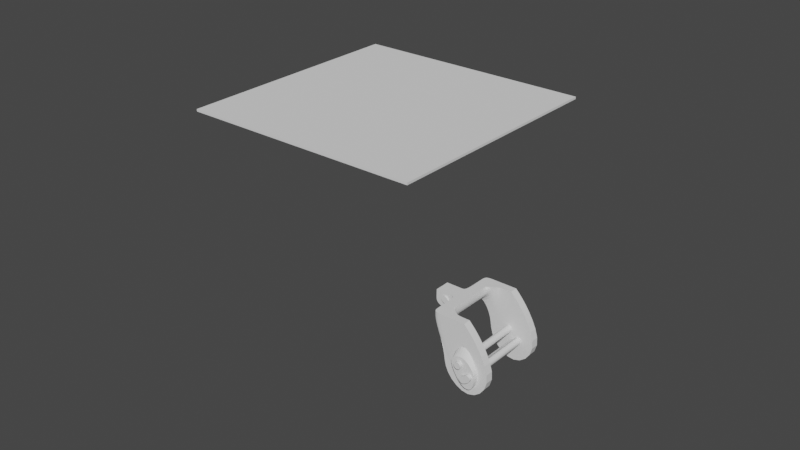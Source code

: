 # Source: betafpv_x95.blend  (saved by Blender 3.6.13; exported with 4.5.12 LTS)
import bpy
from mathutils import Matrix  # noqa: F401  (used for matrix-valued properties, if any)

bpy.ops.wm.read_factory_settings(use_empty=True)
scene = bpy.context.scene
scene.name = 'Scene'

# ---- collections
col_collection = bpy.data.collections.new('Collection'); scene.collection.children.link(col_collection)

# ---- world
world_world = bpy.data.worlds.new('World'); scene.world = world_world
world_world.use_nodes = True; world_world.node_tree.nodes.clear()
_N = world_world.node_tree.nodes; _L = world_world.node_tree.links
n0 = _N.new('ShaderNodeOutputWorld'); n0.name = 'World Output'; n0.location = (300, 300)
n1 = _N.new('ShaderNodeBackground'); n1.name = 'Background'; n1.location = (10, 300)
n1.inputs[0].default_value = (0.05088, 0.05088, 0.05088, 1.0)
_L.new(n1.outputs[0], n0.inputs[0])
n0.is_active_output = True
world_world.color = (0.05088, 0.05088, 0.05088)
world_world.use_sun_shadow = False
world_world.sun_shadow_jitter_overblur = 0.0

# ---- meshes
me_cylinder = bpy.data.meshes.new('Cylinder')
me_cylinder.from_pydata([(0.0, 0.0011, -0.001504), (0.0, 0.0011, 0.001504), (0.0002146, 0.001079, -0.001504), (0.0002146, 0.001079, 0.001504), (0.000421, 0.001016, -0.001504), (0.000421, 0.001016, 0.001504), (0.0006111, 0.0009146, -0.001504), (0.0006111, 0.0009146, 0.001504), (0.0007778, 0.0007778, -0.001504), (0.0007778, 0.0007778, 0.001504), (0.0009146, 0.0006111, -0.001504), (0.0009146, 0.0006111, 0.001504), (0.001016, 0.000421, -0.001504), (0.001016, 0.000421, 0.001504), (0.001079, 0.0002146, -0.001504), (0.001079, 0.0002146, 0.001504), (0.0011, 4.352e-11, -0.001504), (0.0011, -4.352e-11, 0.001504), (0.001079, -0.0002146, -0.001504), (0.001079, -0.0002146, 0.001504), (0.001016, -0.000421, -0.001504), (0.001016, -0.000421, 0.001504), (0.0009146, -0.0006111, -0.001504), (0.0009146, -0.0006111, 0.001504), (0.0007778, -0.0007778, -0.001504), (0.0007778, -0.0007778, 0.001504), (0.0006111, -0.0009146, -0.001504), (0.0006111, -0.0009146, 0.001504), (0.000421, -0.001016, -0.001504), (0.000421, -0.001016, 0.001504), (0.0002146, -0.001079, -0.001504), (0.0002146, -0.001079, 0.001504), (0.0, -0.0011, -0.001504), (0.0, -0.0011, 0.001504), (-0.0002146, -0.001079, -0.001504), (-0.0002146, -0.001079, 0.001504), (-0.000421, -0.001016, -0.001504), (-0.000421, -0.001016, 0.001504), (-0.0006111, -0.0009146, -0.001504), (-0.0006111, -0.0009146, 0.001504), (-0.0007778, -0.0007778, -0.001504), (-0.0007778, -0.0007778, 0.001504), (-0.0009146, -0.0006111, -0.001504), (-0.0009146, -0.0006111, 0.001504), (-0.001016, -0.000421, -0.001504), (-0.001016, -0.000421, 0.001504), (-0.001079, -0.0002146, -0.001504), (-0.001079, -0.0002146, 0.001504), (-0.0011, 4.352e-11, -0.001504), (-0.0011, -4.352e-11, 0.001504), (-0.001079, 0.0002146, -0.001504), (-0.001079, 0.0002146, 0.001504), (-0.001016, 0.000421, -0.001504), (-0.001016, 0.000421, 0.001504), (-0.0009146, 0.0006111, -0.001504), (-0.0009146, 0.0006111, 0.001504), (-0.0007778, 0.0007778, -0.001504), (-0.0007778, 0.0007778, 0.001504), (-0.0006111, 0.0009146, -0.001504), (-0.0006111, 0.0009146, 0.001504), (-0.000421, 0.001016, -0.001504), (-0.000421, 0.001016, 0.001504), (-0.0002146, 0.001079, -0.001504), (-0.0002146, 0.001079, 0.001504)], [], [(0, 1, 3, 2), (2, 3, 5, 4), (4, 5, 7, 6), (6, 7, 9, 8), (8, 9, 11, 10), (10, 11, 13, 12), (12, 13, 15, 14), (14, 15, 17, 16), (16, 17, 19, 18), (18, 19, 21, 20), (20, 21, 23, 22), (22, 23, 25, 24), (24, 25, 27, 26), (26, 27, 29, 28), (28, 29, 31, 30), (30, 31, 33, 32), (32, 33, 35, 34), (34, 35, 37, 36), (36, 37, 39, 38), (38, 39, 41, 40), (40, 41, 43, 42), (42, 43, 45, 44), (44, 45, 47, 46), (46, 47, 49, 48), (48, 49, 51, 50), (50, 51, 53, 52), (52, 53, 55, 54), (54, 55, 57, 56), (56, 57, 59, 58), (58, 59, 61, 60), (3, 1, 63, 61, 59, 57, 55, 53, 51, 49, 47, 45, 43, 41, 39, 37, 35, 33, 31, 29, 27, 25, 23, 21, 19, 17, 15, 13, 11, 9, 7, 5), (60, 61, 63, 62), (62, 63, 1, 0), (0, 2, 4, 6, 8, 10, 12, 14, 16, 18, 20, 22, 24, 26, 28, 30, 32, 34, 36, 38, 40, 42, 44, 46, 48, 50, 52, 54, 56, 58, 60, 62)])
_uv = me_cylinder.uv_layers.new(name='UVMap')
_uv.uv.foreach_set('vector', [1.0, 0.5, 1.0, 1.0, 0.9688, 1.0, 0.9688, 0.5, 0.9688, 0.5, 0.9688, 1.0, 0.9375, 1.0, 0.9375, 0.5, 0.9375, 0.5, 0.9375, 1.0, 0.9062, 1.0, 0.9062, 0.5, 0.9062, 0.5, 0.9062, 1.0, 0.875, 1.0, 0.875, 0.5, 0.875, 0.5, 0.875, 1.0, 0.8438, 1.0, 0.8438, 0.5, 0.8438, 0.5, 0.8438, 1.0, 0.8125, 1.0, 0.8125, 0.5, 0.8125, 0.5, 0.8125, 1.0, 0.7812, 1.0, 0.7812, 0.5, 0.7812, 0.5, 0.7812, 1.0, 0.75, 1.0, 0.75, 0.5, 0.75, 0.5, 0.75, 1.0, 0.7188, 1.0, 0.7188, 0.5, 0.7188, 0.5, 0.7188, 1.0, 0.6875, 1.0, 0.6875, 0.5, 0.6875, 0.5, 0.6875, 1.0, 0.6562, 1.0, 0.6562, 0.5, 0.6562, 0.5, 0.6562, 1.0, 0.625, 1.0, 0.625, 0.5, 0.625, 0.5, 0.625, 1.0, 0.5938, 1.0, 0.5938, 0.5, 0.5938, 0.5, 0.5938, 1.0, 0.5625, 1.0, 0.5625, 0.5, 0.5625, 0.5, 0.5625, 1.0, 0.5312, 1.0, 0.5312, 0.5, 0.5312, 0.5, 0.5312, 1.0, 0.5, 1.0, 0.5, 0.5, 0.5, 0.5, 0.5, 1.0, 0.4688, 1.0, 0.4688, 0.5, 0.4688, 0.5, 0.4688, 1.0, 0.4375, 1.0, 0.4375, 0.5, 0.4375, 0.5, 0.4375, 1.0, 0.4062, 1.0, 0.4062, 0.5, 0.4062, 0.5, 0.4062, 1.0, 0.375, 1.0, 0.375, 0.5, 0.375, 0.5, 0.375, 1.0, 0.3438, 1.0, 0.3438, 0.5, 0.3438, 0.5, 0.3438, 1.0, 0.3125, 1.0, 0.3125, 0.5, 0.3125, 0.5, 0.3125, 1.0, 0.2812, 1.0, 0.2812, 0.5, 0.2812, 0.5, 0.2812, 1.0, 0.25, 1.0, 0.25, 0.5, 0.25, 0.5, 0.25, 1.0, 0.2188, 1.0, 0.2188, 0.5, 0.2188, 0.5, 0.2188, 1.0, 0.1875, 1.0, 0.1875, 0.5, 0.1875, 0.5, 0.1875, 1.0, 0.1562, 1.0, 0.1562, 0.5, 0.1562, 0.5, 0.1562, 1.0, 0.125, 1.0, 0.125, 0.5, 0.125, 0.5, 0.125, 1.0, 0.09375, 1.0, 0.09375, 0.5, 0.09375, 0.5, 0.09375, 1.0, 0.0625, 1.0, 0.0625, 0.5, 0.2968, 0.4854, 0.25, 0.49, 0.2032, 0.4854, 0.1582, 0.4717, 0.1167, 0.4496, 0.08029, 0.4197, 0.05045, 0.3833, 0.02827, 0.3418, 0.01461, 0.2968, 0.01, 0.25, 0.01461, 0.2032, 0.02827, 0.1582, 0.05045, 0.1167, 0.08029, 0.08029, 0.1167, 0.05045, 0.1582, 0.02827, 0.2032, 0.01461, 0.25, 0.01, 0.2968, 0.01461, 0.3418, 0.02827, 0.3833, 0.05045, 0.4197, 0.08029, 0.4496, 0.1167, 0.4717, 0.1582, 0.4854, 0.2032, 0.49, 0.25, 0.4854, 0.2968, 0.4717, 0.3418, 0.4496, 0.3833, 0.4197, 0.4197, 0.3833, 0.4496, 0.3418, 0.4717, 0.0625, 0.5, 0.0625, 1.0, 0.03125, 1.0, 0.03125, 0.5, 0.03125, 0.5, 0.03125, 1.0, 0.0, 1.0, 0.0, 0.5, 0.75, 0.49, 0.7968, 0.4854, 0.8418, 0.4717, 0.8833, 0.4496, 0.9197, 0.4197, 0.9496, 0.3833, 0.9717, 0.3418, 0.9854, 0.2968, 0.99, 0.25, 0.9854, 0.2032, 0.9717, 0.1582, 0.9496, 0.1167, 0.9197, 0.08029, 0.8833, 0.05045, 0.8418, 0.02827, 0.7968, 0.01461, 0.75, 0.01, 0.7032, 0.01461, 0.6582, 0.02827, 0.6167, 0.05045, 0.5803, 0.08029, 0.5504, 0.1167, 0.5283, 0.1582, 0.5146, 0.2032, 0.51, 0.25, 0.5146, 0.2968, 0.5283, 0.3418, 0.5504, 0.3833, 0.5803, 0.4197, 0.6167, 0.4496, 0.6582, 0.4717, 0.7032, 0.4854])
me_cylinder.update()
me_cube_001 = bpy.data.meshes.new('Cube.001')
me_cube_001.from_pydata([(-0.004597, 0.00125, -0.001962), (-0.004597, 0.00125, 0.002428), (0.005349, 0.00125, 0.002428), (0.00303, 0.00125, -0.002754), (0.00203, 0.00125, 0.002428), (0.00203, 0.005, 0.002428), (0.00823, 0.004852, 0.002428), (0.00303, 0.004852, -0.002754), (-0.004597, 0.0, -0.001962), (-0.004597, 0.0, 0.002428), (0.005945, 0.0, -0.0005215), (0.005349, 0.0, 0.002428), (0.00203, 0.0, 0.002428), (0.00303, 0.0, -0.002754), (0.00203, 0.00625, 0.002428), (0.003286, 0.00625, -0.002754), (0.005945, 0.004852, -0.0005215), (0.01487, 0.005, -0.02247), (0.006164, 0.005, -0.01569), (0.01487, 0.00625, -0.02247), (0.006164, 0.00625, -0.01569), (0.02343, 0.005, -0.01422), (0.02343, 0.00625, -0.01422), (0.004774, 0.00625, 0.002428), (0.01276, 0.005, 0.002428), (0.01276, 0.00625, 0.002428), (-0.004597, 0.00125, 0.0002338), (0.00203, 0.00125, -2.32e-05), (0.00203, 0.005, -2.32e-05), (-0.004597, 0.0, 0.0002338), (0.00203, 0.00625, -2.32e-05), (0.003774, 0.00625, -0.00199), (-0.0009055, 0.00125, -0.003046), (-0.003116, 0.00125, 0.002428), (-0.0009055, 0.0, -0.003046), (-0.003116, 0.0, 0.002428), (-0.0009055, 0.00125, -2.32e-05), (0.008039, 0.00625, 0.002428), (0.009135, 0.005, 0.002428), (0.01049, 0.005, -0.007847), (0.00645, 0.00625, -0.008512), (0.00645, 0.005, -0.008512), (0.0174, 0.00625, -0.002347), (0.0174, 0.005, -0.002347), (0.005349, 0.003782, 0.002428), (0.00203, 0.003864, 0.002428), (0.00303, 0.003782, -0.002754), (0.00203, 0.003864, -2.32e-05), (0.0007049, 0.00125, 0.002428), (0.0007049, 0.0, 0.002428), (0.0007049, 0.00125, -2.32e-05), (0.0007049, 0.00125, -0.002837), (0.0007049, 0.0, -0.002837), (0.01126, 0.00625, -0.005012), (0.01449, 0.00625, -0.004542), (0.01851, 0.00625, -0.01188), (0.01728, 0.00625, -0.01646), (0.01578, 0.00625, -0.01748), (0.01293, 0.00625, -0.0169), (0.008756, 0.00625, -0.00971), (0.005945, 0.0005, -0.0005215), (0.005945, 0.00175, -0.0005215), (0.00303, 0.00175, -0.002754), (0.005349, 0.00175, 0.002428), (0.005349, 0.0005, 0.002428), (0.00303, 0.0005, -0.002754), (0.005945, 0.003782, -0.0005215), (0.01126, 0.007, -0.007678), (0.01449, 0.007, -0.007209), (0.01851, 0.007, -0.01188), (0.01728, 0.007, -0.01646), (0.01578, 0.007, -0.01748), (0.01293, 0.007, -0.0169), (0.008756, 0.007, -0.00971)], [], [(29, 9, 1, 26), (50, 48, 4, 27), (28, 5, 14, 30), (2, 11, 64, 63), (47, 45, 5, 28), (51, 3, 13, 52), (11, 2, 4, 12), (54, 55, 69, 68), (30, 14, 23, 31), (17, 18, 20, 19), (41, 40, 20, 18), (39, 41, 18, 17), (19, 31, 59, 58, 57, 56, 55, 22), (17, 19, 22, 21), (21, 43, 24, 38, 39, 17), (37, 38, 24, 25), (10, 13, 65, 60), (42, 25, 24, 43), (46, 47, 28, 7), (7, 28, 30, 15), (51, 50, 27, 3), (8, 29, 26, 0), (15, 30, 31, 19, 20, 40), (0, 26, 36, 32), (48, 33, 35, 49), (0, 32, 34, 8), (26, 1, 33, 36), (23, 6, 38, 37), (16, 7, 41, 39), (7, 15, 40, 41), (39, 38, 6, 16), (22, 42, 43, 21), (9, 35, 33, 1), (5, 6, 23, 14), (44, 6, 5, 45), (2, 44, 45, 4), (3, 27, 47, 46), (53, 54, 68, 67), (27, 4, 45, 47), (4, 48, 49, 12), (32, 36, 50, 51), (32, 51, 52, 34), (36, 33, 48, 50), (66, 46, 7, 16), (22, 55, 54, 53, 59, 31, 23, 37, 25, 42), (59, 53, 67, 73), (61, 63, 64, 60), (62, 61, 60, 65), (44, 66, 16, 6), (63, 61, 66, 44), (61, 62, 46, 66), (67, 68, 69, 70, 71, 72, 73), (55, 56, 70, 69), (56, 57, 71, 70), (44, 2, 63), (13, 3, 62, 65), (57, 58, 72, 71), (58, 59, 73, 72), (11, 10, 60, 64), (3, 46, 62)])
_k = {(1, 9): 1.0, (0, 26): 1.0, (0, 32): 1.0, (4, 48): 1.0, (6, 44): 1.0, (4, 45): 1.0, (7, 46): 1.0, (2, 11): 1.0, (11, 12): 1.0, (12, 49): 1.0, (5, 14): 1.0, (17, 18): 1.0, (19, 20): 1.0, (19, 22): 1.0, (17, 21): 1.0, (24, 25): 1.0, (25, 37): 1.0, (14, 23): 1.0, (15, 40): 1.0, (7, 41): 1.0, (24, 38): 1.0, (1, 26): 1.0, (22, 42): 1.0, (21, 43): 1.0, (32, 51): 1.0, (1, 33): 1.0, (9, 35): 1.0, (23, 37): 1.0, (6, 38): 1.0, (20, 40): 1.0, (18, 41): 1.0, (25, 42): 1.0, (24, 43): 1.0, (2, 44): 1.0, (5, 45): 1.0, (3, 46): 1.0, (33, 48): 1.0, (35, 49): 1.0, (3, 51): 1.0, (53, 54): 1.0, (54, 55): 1.0, (55, 56): 1.0, (56, 57): 1.0, (57, 58): 1.0, (58, 59): 1.0, (53, 59): 1.0, (63, 64): 1.0, (67, 68): 1.0, (68, 69): 1.0, (69, 70): 1.0, (70, 71): 1.0, (71, 72): 1.0, (72, 73): 1.0, (67, 73): 1.0, (44, 63): 1.0, (46, 62): 1.0}
me_cube_001.attributes.new('crease_edge', 'FLOAT', 'EDGE').data.foreach_set('value', [_k.get((min(e.vertices), max(e.vertices)), 0.0) for e in me_cube_001.edges])
_uv = me_cube_001.uv_layers.new(name='UVMap')
_uv.uv.foreach_set('vector', [0.4818, 0.125, 0.625, 0.125, 0.625, 0.25, 0.4818, 0.25, 0.4815, 0.3899, 0.6178, 0.3726, 0.625, 0.4132, 0.4818, 0.4132, 0.4818, 0.4132, 0.625, 0.4132, 0.625, 0.4132, 0.481, 0.4132, 0.625, 0.5, 0.625, 0.625, 0.625, 0.625, 0.625, 0.5, 0.4818, 0.4132, 0.6331, 0.4132, 0.625, 0.4132, 0.4818, 0.4132, 0.2651, 0.5, 0.2882, 0.5, 0.2882, 0.625, 0.2651, 0.625, 0.625, 0.625, 0.625, 0.5, 0.625, 0.4132, 0.0, 0.0, 0.3898, 0.5058, 0.396, 0.5083, 0.396, 0.5083, 0.3898, 0.5058, 0.481, 0.4132, 0.625, 0.4132, 0.625, 0.5, 0.4842, 0.5, 0.454, 0.5, 0.2882, 0.5, 0.2882, 0.5, 0.4338, 0.5232, 0.375, 0.4132, 0.375, 0.4132, 0.375, 0.4132, 0.375, 0.4132, 0.375, 0.5, 0.2882, 0.5, 0.2882, 0.5, 0.454, 0.5, 0.4338, 0.5232, 0.375, 0.5, 0.4019, 0.5106, 0.4188, 0.5173, 0.4167, 0.5165, 0.4111, 0.5143, 0.396, 0.5083, 0.3932, 0.5072, 0.454, 0.5, 0.4338, 0.5232, 0.3932, 0.5072, 0.3995, 0.5, 0.3995, 0.5, 0.375, 0.5, 0.375, 0.5, 0.375, 0.5, 0.375, 0.5, 0.454, 0.5, 0.375, 0.5, 0.375, 0.5, 0.375, 0.5, 0.375, 0.5, 0.0, 0.0, 0.0, 0.0, 0.0, 0.0, 0.0, 0.0, 0.375, 0.5, 0.375, 0.5, 0.375, 0.5, 0.375, 0.5, 0.375, 0.4132, 0.4818, 0.4132, 0.4818, 0.4132, 0.375, 0.4132, 0.375, 0.4132, 0.4818, 0.4132, 0.481, 0.4132, 0.375, 0.4132, 0.3756, 0.3901, 0.4815, 0.3899, 0.4818, 0.4132, 0.375, 0.4132, 0.375, 0.125, 0.4818, 0.125, 0.4818, 0.25, 0.375, 0.25, 0.375, 0.4132, 0.481, 0.4132, 0.4842, 0.5, 0.4338, 0.5232, 0.375, 0.4132, 0.375, 0.4132, 0.375, 0.25, 0.4818, 0.25, 0.4818, 0.3316, 0.375, 0.3316, 0.6178, 0.3726, 0.625, 0.2869, 0.1871, 0.01661, 0.06735, 0.01574, 0.125, 0.5, 0.2066, 0.5, 0.2066, 0.625, 0.125, 0.625, 0.4818, 0.25, 0.625, 0.25, 0.625, 0.2869, 0.4818, 0.3316, 0.375, 0.5, 0.375, 0.5, 0.375, 0.5, 0.375, 0.5, 0.375, 0.5, 0.2882, 0.5, 0.2882, 0.5, 0.375, 0.5, 0.375, 0.4132, 0.375, 0.4132, 0.375, 0.4132, 0.375, 0.4132, 0.375, 0.5, 0.375, 0.5, 0.375, 0.5, 0.375, 0.5, 0.3932, 0.5072, 0.375, 0.5, 0.375, 0.5, 0.3995, 0.5, 0.625, 0.125, 0.1871, 0.01661, 0.625, 0.2869, 0.625, 0.25, 0.625, 0.4132, 0.375, 0.5, 0.375, 0.5, 0.625, 0.4132, 0.5395, 0.5, 0.375, 0.5, 0.625, 0.4132, 0.6331, 0.4132, 0.625, 0.5, 0.5395, 0.5, 0.6331, 0.4132, 0.625, 0.4132, 0.375, 0.4132, 0.4818, 0.4132, 0.4818, 0.4132, 0.375, 0.4132, 0.3941, 0.5076, 0.3898, 0.5058, 0.3898, 0.5058, 0.3941, 0.5076, 0.4818, 0.4132, 0.625, 0.4132, 0.6331, 0.4132, 0.4818, 0.4132, 0.625, 0.4132, 0.6178, 0.3726, 0.06735, 0.01574, 0.0, 0.0, 0.375, 0.3316, 0.4818, 0.3316, 0.4815, 0.3899, 0.3756, 0.3901, 0.2066, 0.5, 0.2651, 0.5, 0.2651, 0.625, 0.2066, 0.625, 0.4818, 0.3316, 0.625, 0.2869, 0.6178, 0.3726, 0.4815, 0.3899, 0.375, 0.5, 0.2882, 0.5, 0.2882, 0.5, 0.375, 0.5, 0.3932, 0.5072, 0.396, 0.5083, 0.3898, 0.5058, 0.3941, 0.5076, 0.4019, 0.5106, 0.375, 0.5, 0.375, 0.5, 0.375, 0.5, 0.375, 0.5, 0.375, 0.5, 0.4019, 0.5106, 0.3941, 0.5076, 0.3941, 0.5076, 0.4019, 0.5106, 0.375, 0.5, 0.625, 0.5, 0.625, 0.625, 0.375, 0.625, 0.2882, 0.5, 0.375, 0.5, 0.375, 0.625, 0.2882, 0.625, 0.625, 0.5, 0.375, 0.5, 0.375, 0.5, 0.625, 0.5, 0.625, 0.5, 0.375, 0.5, 0.375, 0.5, 0.625, 0.5, 0.375, 0.5, 0.2882, 0.5, 0.2882, 0.5, 0.375, 0.5, 0.3941, 0.5076, 0.3898, 0.5058, 0.396, 0.5083, 0.4111, 0.5143, 0.4167, 0.5165, 0.4188, 0.5173, 0.4019, 0.5106, 0.396, 0.5083, 0.4111, 0.5143, 0.4111, 0.5143, 0.396, 0.5083, 0.4111, 0.5143, 0.4167, 0.5165, 0.4167, 0.5165, 0.4111, 0.5143, 0.5395, 0.5, 0.625, 0.5, 0.625, 0.5, 0.2882, 0.625, 0.2882, 0.5, 0.2882, 0.5, 0.2882, 0.625, 0.4167, 0.5165, 0.4188, 0.5173, 0.4188, 0.5173, 0.4167, 0.5165, 0.4188, 0.5173, 0.4019, 0.5106, 0.4019, 0.5106, 0.4188, 0.5173, 0.0, 0.0, 0.0, 0.0, 0.0, 0.0, 0.0, 0.0, 0.375, 0.4132, 0.375, 0.4132, 0.375, 0.4132])
me_cube_001.update()
me_cylinder_001 = bpy.data.meshes.new('Cylinder.001')
me_cylinder_001.from_pydata([(-0.001125, -0.003099, -0.007566), (-0.001125, -0.003099, 0.007566), (-0.0009115, -0.003147, -0.007566), (-0.0009115, -0.003147, 0.007566), (-0.0007074, -0.003266, -0.007566), (-0.0007074, -0.003266, 0.007566), (-0.0005191, -0.003414, -0.007566), (-0.0005191, -0.003414, 0.007566), (-0.0003525, -0.003554, -0.007566), (-0.0003525, -0.003554, 0.007566), (-0.000214, -0.003678, -0.007566), (-0.000214, -0.003678, 0.007566), (-0.0001105, -0.003822, -0.007566), (-0.0001105, -0.003822, 0.007566), (-4.659e-05, -0.003995, -0.007566), (-4.659e-05, -0.003995, 0.007566), (-2.502e-05, -0.004199, -0.007566), (-2.502e-05, -0.004199, 0.007566), (-4.615e-05, -0.004414, -0.007566), (-4.615e-05, -0.004414, 0.007566), (-0.0001092, -0.004631, -0.007566), (-0.0001092, -0.004631, 0.007566), (-0.0002122, -0.004854, -0.007566), (-0.0002122, -0.004854, 0.007566), (-0.0003508, -0.005066, -0.007566), (-0.0003508, -0.005066, 0.007566), (-0.0005192, -0.005246, -0.007566), (-0.0005192, -0.005246, 0.007566), (-0.0007092, -0.005345, -0.007566), (-0.0007092, -0.005345, 0.007566), (-0.0009137, -0.005361, -0.007566), (-0.0009137, -0.005361, 0.007566), (-0.001126, -0.005326, -0.007566), (-0.001126, -0.005326, 0.007566), (-0.00134, -0.005277, -0.007566), (-0.00134, -0.005277, 0.007566), (-0.001546, -0.005215, -0.007566), (-0.001546, -0.005215, 0.007566), (-0.001736, -0.005113, -0.007566), (-0.001736, -0.005113, 0.007566), (-0.001903, -0.004976, -0.007566), (-0.001903, -0.004976, 0.007566), (-0.00204, -0.00481, -0.007566), (-0.00204, -0.00481, 0.007566), (-0.002141, -0.00462, -0.007566), (-0.002141, -0.00462, 0.007566), (-0.002204, -0.004413, -0.007566), (-0.002204, -0.004413, 0.007566), (-0.002225, -0.004199, -0.007566), (-0.002225, -0.004199, 0.007566), (-0.002204, -0.003984, -0.007566), (-0.002204, -0.003984, 0.007566), (-0.002141, -0.003778, -0.007566), (-0.002141, -0.003778, 0.007566), (-0.00204, -0.003587, -0.007566), (-0.00204, -0.003587, 0.007566), (-0.001903, -0.003421, -0.007566), (-0.001903, -0.003421, 0.007566), (-0.001736, -0.003284, -0.007566), (-0.001736, -0.003284, 0.007566), (-0.001546, -0.003182, -0.007566), (-0.001546, -0.003182, 0.007566), (-0.00134, -0.00312, -0.007566), (-0.00134, -0.00312, 0.007566), (0.00055, 0.0009526, -0.007566), (0.0007253, 0.000827, -0.007566), (0.00055, 0.0009526, 0.007566), (0.0003536, 0.001042, -0.007566), (0.0001436, 0.001091, -0.007566), (0.0003536, 0.001042, 0.007566), (0.0001436, 0.001091, 0.007566), (-7.194e-05, 0.001098, 0.007566), (-0.0002847, 0.001063, 0.007566), (-7.194e-05, 0.001098, -0.007566), (-0.0002847, 0.001063, -0.007566), (-0.0004865, 0.0009866, -0.007566), (-0.0006696, 0.0008727, -0.007566), (-0.0004865, 0.0009866, 0.007566), (-0.0006696, 0.0008727, 0.007566), (-0.000827, 0.0007253, 0.007566), (-0.0009526, 0.00055, 0.007566), (-0.000827, 0.0007253, -0.007566), (-0.0009526, 0.00055, -0.007566), (-0.001042, 0.0003536, -0.007566), (-0.001091, 0.0001436, -0.007566), (-0.001042, 0.0003536, 0.007566), (-0.001091, 0.0001436, 0.007566), (-0.001098, -7.194e-05, 0.007566), (-0.001063, -0.0002847, 0.007566), (-0.001098, -7.194e-05, -0.007566), (-0.001063, -0.0002847, -0.007566), (-0.0009866, -0.0004865, -0.007566), (-0.0008727, -0.0006696, -0.007566), (-0.0009866, -0.0004865, 0.007566), (-0.0008727, -0.0006696, 0.007566), (-0.0007253, -0.000827, 0.007566), (-0.00055, -0.0009526, 0.007566), (-0.0007253, -0.000827, -0.007566), (-0.00055, -0.0009526, -0.007566), (-0.0003536, -0.001042, -0.007566), (-0.0001436, -0.001091, -0.007566), (-0.0003536, -0.001042, 0.007566), (-0.0001436, -0.001091, 0.007566), (7.194e-05, -0.001098, 0.007566), (0.0002847, -0.001063, 0.007566), (7.194e-05, -0.001098, -0.007566), (0.0002847, -0.001063, -0.007566), (0.0004865, -0.0009866, -0.007566), (0.0006696, -0.0008727, -0.007566), (0.0004865, -0.0009866, 0.007566), (0.0006696, -0.0008727, 0.007566), (0.000827, -0.0007253, 0.007566), (0.0009526, -0.00055, 0.007566), (0.000827, -0.0007253, -0.007566), (0.0009526, -0.00055, -0.007566), (0.001042, -0.0003536, -0.007566), (0.001091, -0.0001436, -0.007566), (0.001042, -0.0003536, 0.007566), (0.001091, -0.0001436, 0.007566), (0.001098, 7.194e-05, 0.007566), (0.001063, 0.0002847, 0.007566), (0.001098, 7.194e-05, -0.007566), (0.001063, 0.0002847, -0.007566), (0.0009866, 0.0004865, -0.007566), (0.0008727, 0.0006696, -0.007566), (0.0009866, 0.0004865, 0.007566), (0.0008727, 0.0006696, 0.007566), (0.0007253, 0.000827, 0.007566), (0.0005772, -0.0034, -0.007566), (0.000793, -0.003391, -0.007566), (0.000793, -0.003391, 0.007566), (0.0005772, -0.0034, 0.007566), (0.001001, -0.003419, -0.007566), (0.001001, -0.003419, 0.007566), (0.001192, -0.003491, -0.007566), (0.001192, -0.003491, 0.007566), (0.001359, -0.00361, -0.007566), (0.001359, -0.00361, 0.007566), (0.001497, -0.003763, -0.007566), (0.001497, -0.003763, 0.007566), (0.001599, -0.003948, -0.007566), (0.001599, -0.003948, 0.007566), (0.001661, -0.004152, -0.007566), (0.001661, -0.004152, 0.007566), (0.001683, -0.004367, -0.007566), (0.001683, -0.004367, 0.007566), (0.001661, -0.004581, -0.007566), (0.001661, -0.004581, 0.007566), (0.001599, -0.004788, -0.007566), (0.001599, -0.004788, 0.007566), (0.001497, -0.00498, -0.007566), (0.001497, -0.00498, 0.007566), (0.00136, -0.005152, -0.007566), (0.00136, -0.005152, 0.007566), (0.001193, -0.005302, -0.007566), (0.001193, -0.005302, 0.007566), (0.001002, -0.005422, -0.007566), (0.001002, -0.005422, 0.007566), (0.0007944, -0.005515, -0.007566), (0.0007944, -0.005515, 0.007566), (0.0005784, -0.00557, -0.007566), (0.0005784, -0.00557, 0.007566), (0.0003626, -0.005579, -0.007566), (0.0003626, -0.005579, 0.007566), (0.0008009, -0.004235, 0.007566), (0.0008221, -0.00445, 0.007566), (-0.0004925, -0.005528, -0.007566), (-0.0002779, -0.00555, -0.007566), (0.0008221, -0.00445, -0.007566), (0.0008009, -0.004235, -0.007566), (0.0006367, -0.005061, 0.007566), (0.0004999, -0.005227, 0.007566), (0.000143, -0.003433, 0.007566), (0.0003332, -0.003535, 0.007566), (0.0004999, -0.005227, -0.007566), (0.0006367, -0.005061, -0.007566), (0.0003332, -0.003535, -0.007566), (0.000143, -0.003433, -0.007566), (-6.332e-05, -0.005528, 0.007566), (-0.0002779, -0.00555, 0.007566), (-0.0004925, -0.005528, 0.007566), (0.0004999, -0.003672, -0.007566), (0.0003332, -0.005364, -0.007566), (0.0004999, -0.003672, 0.007566), (0.0003332, -0.005364, 0.007566), (0.0008009, -0.004664, -0.007566), (0.0008009, -0.004664, 0.007566), (0.0006367, -0.003838, -0.007566), (0.000143, -0.005466, -0.007566), (-0.0002779, -0.00335, -0.007566), (-6.332e-05, -0.003371, -0.007566), (0.0006367, -0.003838, 0.007566), (0.000143, -0.005466, 0.007566), (-6.332e-05, -0.003371, 0.007566), (-0.0002779, -0.00335, 0.007566), (0.0007384, -0.00487, -0.007566), (0.0007384, -0.00487, 0.007566), (0.0007384, -0.004029, -0.007566), (-6.332e-05, -0.005528, -0.007566), (0.0007384, -0.004029, 0.007566), (0.000377, -0.004119, 0.007566), (-0.0009161, -0.005404, -0.007566), (0.0003985, -0.004325, -0.007566), (0.0002123, -0.004957, 0.007566), (-0.0002838, -0.00339, 0.007566), (7.476e-05, -0.005142, -0.007566), (-9.329e-05, -0.003483, -0.007566), (-0.0004902, -0.005485, 0.007566), (7.4e-05, -0.003605, -0.007566), (-9.269e-05, -0.005298, -0.007566), (0.0003774, -0.00454, -0.007566), (0.0002116, -0.003753, -0.007566), (-0.0002835, -0.005414, -0.007566), (-0.0004892, -0.003303, -0.007566), (-0.0007015, -0.003225, 0.007566), (0.0003144, -0.004754, -0.007566), (0.0003139, -0.003925, -0.007566), (-0.0004902, -0.005485, -0.007566), (0.0003985, -0.004325, 0.007566), (-0.0007038, -0.005482, -0.007566), (0.000377, -0.004119, -0.007566), (7.476e-05, -0.005142, 0.007566), (-9.329e-05, -0.003483, 0.007566), (0.0002123, -0.004957, -0.007566), (-0.0002838, -0.00339, -0.007566), (-0.0007038, -0.005482, 0.007566), (-0.0009161, -0.005404, 0.007566), (7.4e-05, -0.003605, 0.007566), (-9.269e-05, -0.005298, 0.007566), (0.0003774, -0.00454, 0.007566), (-0.0007015, -0.003225, -0.007566), (0.0002116, -0.003753, 0.007566), (-0.0002835, -0.005414, 0.007566), (-0.0004892, -0.003303, 0.007566), (0.0003144, -0.004754, 0.007566), (0.0003139, -0.003925, 0.007566), (0.001252, -0.004409, 0.007566), (0.0001493, -0.005582, -0.007566), (0.001231, -0.004195, -0.007566), (0.0009293, -0.005207, 0.007566), (0.0007617, -0.003537, 0.007566), (0.001067, -0.005029, -0.007566), (0.0005709, -0.003451, -0.007566), (0.0001493, -0.005582, 0.007566), (-6.559e-05, -0.005569, 0.007566), (0.0009288, -0.003663, 0.007566), (0.0007621, -0.005356, 0.007566), (0.001231, -0.004624, 0.007566), (0.000149, -0.00339, -0.007566), (0.001066, -0.003818, 0.007566), (0.0005715, -0.005467, 0.007566), (0.0003639, -0.003403, 0.007566), (0.001169, -0.00483, 0.007566), (0.001168, -0.003997, 0.007566), (0.001231, -0.004195, 0.007566), (-6.559e-05, -0.005569, -0.007566), (0.001252, -0.004409, -0.007566), (0.001067, -0.005029, 0.007566), (0.0005709, -0.003451, 0.007566), (0.0009293, -0.005207, -0.007566), (0.0007617, -0.003537, -0.007566), (0.0003645, -0.005546, 0.007566), (0.0009288, -0.003663, -0.007566), (0.0007621, -0.005356, -0.007566), (0.001231, -0.004624, -0.007566), (0.001066, -0.003818, -0.007566), (0.0005715, -0.005467, -0.007566), (0.0003639, -0.003403, -0.007566), (0.000149, -0.00339, 0.007566), (0.001169, -0.00483, -0.007566), (0.001168, -0.003997, -0.007566), (0.0003645, -0.005546, -0.007566)], [], [(265, 262, 136, 138), (236, 247, 147, 145), (264, 256, 144, 146), (239, 246, 155, 153), (240, 245, 137, 135), (244, 255, 162, 163), (263, 259, 152, 154), (262, 260, 134, 136), (243, 244, 163, 161), (254, 236, 145, 143), (255, 237, 160, 162), (256, 238, 142, 144), (257, 239, 153, 151), (258, 240, 135, 133), (259, 241, 150, 152), (260, 242, 132, 134), (261, 243, 161, 159), (34, 35, 37, 36), (36, 37, 39, 38), (38, 39, 41, 40), (40, 41, 43, 42), (42, 43, 45, 44), (44, 45, 47, 46), (46, 47, 49, 48), (48, 49, 51, 50), (50, 51, 53, 52), (52, 53, 55, 54), (54, 55, 57, 56), (56, 57, 59, 58), (58, 59, 61, 60), (3, 1, 63, 61, 59, 57, 55, 53, 51, 49, 47, 45, 43, 41, 39, 37, 35, 33, 31, 29, 27, 25, 23, 21, 19, 17, 15, 13, 11, 9, 7, 5), (60, 61, 63, 62), (62, 63, 1, 0), (0, 2, 4, 6, 8, 10, 12, 14, 16, 18, 20, 22, 24, 26, 28, 30, 32, 34, 36, 38, 40, 42, 44, 46, 48, 50, 52, 54, 56, 58, 60, 62), (64, 65, 124, 123, 122, 121, 116, 115, 114, 113, 108, 107, 106, 105, 100, 99, 98, 97, 92, 91, 90, 89, 84, 83, 82, 81, 76, 75, 74, 73, 68, 67), (64, 66, 127, 65), (67, 69, 66, 64), (68, 70, 69, 67), (127, 66, 69, 70, 71, 72, 77, 78, 79, 80, 85, 86, 87, 88, 93, 94, 95, 96, 101, 102, 103, 104, 109, 110, 111, 112, 117, 118, 119, 120, 125, 126), (73, 71, 70, 68), (74, 72, 71, 73), (75, 77, 72, 74), (76, 78, 77, 75), (81, 79, 78, 76), (82, 80, 79, 81), (83, 85, 80, 82), (84, 86, 85, 83), (89, 87, 86, 84), (90, 88, 87, 89), (91, 93, 88, 90), (92, 94, 93, 91), (97, 95, 94, 92), (98, 96, 95, 97), (99, 101, 96, 98), (100, 102, 101, 99), (105, 103, 102, 100), (106, 104, 103, 105), (107, 109, 104, 106), (108, 110, 109, 107), (113, 111, 110, 108), (114, 112, 111, 113), (115, 117, 112, 114), (116, 118, 117, 115), (121, 119, 118, 116), (122, 120, 119, 121), (123, 125, 120, 122), (124, 126, 125, 123), (65, 127, 126, 124), (128, 131, 130, 129), (129, 130, 133, 132), (132, 133, 135, 134), (134, 135, 137, 136), (136, 137, 139, 138), (138, 139, 141, 140), (140, 141, 143, 142), (142, 143, 145, 144), (144, 145, 147, 146), (146, 147, 149, 148), (148, 149, 151, 150), (150, 151, 153, 152), (152, 153, 155, 154), (154, 155, 157, 156), (156, 157, 159, 158), (158, 159, 161, 160), (160, 161, 163, 162), (266, 263, 154, 156), (267, 248, 128, 129), (245, 249, 139, 137), (246, 250, 157, 155), (268, 251, 130, 131), (269, 264, 146, 148), (248, 268, 131, 128), (247, 252, 149, 147), (270, 265, 138, 140), (271, 266, 156, 158), (249, 253, 141, 139), (250, 261, 159, 157), (242, 267, 129, 132), (241, 269, 148, 150), (251, 258, 133, 130), (252, 257, 151, 149), (238, 270, 140, 142), (237, 271, 158, 160), (253, 254, 143, 141), (235, 200, 164, 199), (219, 217, 198, 167), (220, 216, 197, 169), (234, 203, 170, 196), (233, 204, 172, 193), (223, 215, 195, 175), (224, 213, 190, 177), (232, 207, 178, 192), (231, 235, 199, 191), (217, 212, 188, 198), (216, 211, 187, 197), (229, 234, 196, 186), (230, 214, 194, 189), (215, 210, 185, 195), (214, 233, 193, 194), (228, 232, 192, 184), (227, 231, 191, 183), (213, 230, 189, 190), (212, 209, 182, 188), (207, 225, 179, 178), (206, 224, 177, 176), (205, 223, 175, 174), (204, 222, 173, 172), (203, 221, 171, 170), (202, 220, 169, 168), (201, 219, 167, 166), (200, 218, 165, 164), (225, 226, 180, 179), (208, 206, 176, 181), (209, 205, 174, 182), (226, 201, 166, 180), (222, 227, 183, 173), (221, 228, 184, 171), (210, 202, 168, 185), (218, 229, 186, 165), (211, 208, 181, 187), (10, 8, 208, 211), (17, 19, 229, 218), (18, 16, 202, 210), (25, 27, 228, 221), (7, 9, 227, 222), (35, 34, 201, 226), (26, 24, 205, 209), (8, 6, 206, 208), (33, 35, 226, 225), (15, 17, 218, 200), (34, 32, 219, 201), (16, 14, 220, 202), (23, 25, 221, 203), (5, 7, 222, 204), (24, 22, 223, 205), (6, 4, 224, 206), (31, 33, 225, 207), (28, 26, 209, 212), (2, 0, 230, 213), (9, 11, 231, 227), (27, 29, 232, 228), (1, 3, 233, 214), (20, 18, 210, 215), (0, 1, 214, 230), (19, 21, 234, 229), (12, 10, 211, 216), (30, 28, 212, 217), (11, 13, 235, 231), (29, 31, 207, 232), (4, 2, 213, 224), (22, 20, 215, 223), (3, 5, 204, 233), (21, 23, 203, 234), (14, 12, 216, 220), (32, 30, 217, 219), (13, 15, 200, 235), (199, 164, 254, 253), (167, 198, 271, 237), (169, 197, 270, 238), (196, 170, 257, 252), (193, 172, 258, 251), (175, 195, 269, 241), (177, 190, 267, 242), (192, 178, 261, 250), (191, 199, 253, 249), (198, 188, 266, 271), (197, 187, 265, 270), (186, 196, 252, 247), (189, 194, 268, 248), (195, 185, 264, 269), (194, 193, 251, 268), (184, 192, 250, 246), (183, 191, 249, 245), (190, 189, 248, 267), (188, 182, 263, 266), (178, 179, 243, 261), (176, 177, 242, 260), (174, 175, 241, 259), (172, 173, 240, 258), (170, 171, 239, 257), (168, 169, 238, 256), (166, 167, 237, 255), (164, 165, 236, 254), (179, 180, 244, 243), (181, 176, 260, 262), (182, 174, 259, 263), (180, 166, 255, 244), (173, 183, 245, 240), (171, 184, 246, 239), (185, 168, 256, 264), (165, 186, 247, 236), (187, 181, 262, 265)])
_uv = me_cylinder_001.uv_layers.new(name='UVMap')
_uv.uv.foreach_set('vector', [0.9496, 0.3833, 0.9197, 0.4197, 0.9197, 0.4197, 0.9496, 0.3833, 0.49, 0.25, 0.4854, 0.2032, 0.4854, 0.2032, 0.49, 0.25, 0.9854, 0.2032, 0.99, 0.25, 0.99, 0.25, 0.9854, 0.2032, 0.4197, 0.08029, 0.3833, 0.05045, 0.3833, 0.05045, 0.4197, 0.08029, 0.3833, 0.4496, 0.4197, 0.4197, 0.4197, 0.4197, 0.3833, 0.4496, 0.4688, 1.0, 0.4688, 0.5, 0.4688, 0.5, 0.4688, 1.0, 0.8833, 0.05045, 0.9197, 0.08029, 0.9197, 0.08029, 0.8833, 0.05045, 0.9197, 0.4197, 0.8833, 0.4496, 0.8833, 0.4496, 0.9197, 0.4197, 0.25, 0.01, 0.2032, 0.01461, 0.2032, 0.01461, 0.25, 0.01, 0.4854, 0.2968, 0.49, 0.25, 0.49, 0.25, 0.4854, 0.2968, 0.7032, 0.01461, 0.75, 0.01, 0.75, 0.01, 0.7032, 0.01461, 0.99, 0.25, 0.9854, 0.2968, 0.9854, 0.2968, 0.99, 0.25, 0.4496, 0.1167, 0.4197, 0.08029, 0.4197, 0.08029, 0.4496, 0.1167, 0.3418, 0.4717, 0.3833, 0.4496, 0.3833, 0.4496, 0.3418, 0.4717, 0.9197, 0.08029, 0.9496, 0.1167, 0.9496, 0.1167, 0.9197, 0.08029, 0.8833, 0.4496, 0.8418, 0.4717, 0.8418, 0.4717, 0.8833, 0.4496, 0.2968, 0.01461, 0.25, 0.01, 0.25, 0.01, 0.2968, 0.01461, 0.4688, 0.5, 0.4688, 1.0, 0.4375, 1.0, 0.4375, 0.5, 0.4375, 0.5, 0.4375, 1.0, 0.4062, 1.0, 0.4062, 0.5, 0.4062, 0.5, 0.4062, 1.0, 0.375, 1.0, 0.375, 0.5, 0.375, 0.5, 0.375, 1.0, 0.3438, 1.0, 0.3438, 0.5, 0.3438, 0.5, 0.3438, 1.0, 0.3125, 1.0, 0.3125, 0.5, 0.3125, 0.5, 0.3125, 1.0, 0.2812, 1.0, 0.2812, 0.5, 0.2812, 0.5, 0.2812, 1.0, 0.25, 1.0, 0.25, 0.5, 0.25, 0.5, 0.25, 1.0, 0.2188, 1.0, 0.2188, 0.5, 0.2188, 0.5, 0.2188, 1.0, 0.1875, 1.0, 0.1875, 0.5, 0.1875, 0.5, 0.1875, 1.0, 0.1562, 1.0, 0.1562, 0.5, 0.1562, 0.5, 0.1562, 1.0, 0.125, 1.0, 0.125, 0.5, 0.125, 0.5, 0.125, 1.0, 0.09375, 1.0, 0.09375, 0.5, 0.09375, 0.5, 0.09375, 1.0, 0.0625, 1.0, 0.0625, 0.5, 0.2968, 0.4854, 0.25, 0.49, 0.2032, 0.4854, 0.1582, 0.4717, 0.1167, 0.4496, 0.08029, 0.4197, 0.05045, 0.3833, 0.02827, 0.3418, 0.01461, 0.2968, 0.01, 0.25, 0.01461, 0.2032, 0.02827, 0.1582, 0.05045, 0.1167, 0.08029, 0.08029, 0.1167, 0.05045, 0.1582, 0.02827, 0.2032, 0.01461, 0.25, 0.01, 0.2968, 0.01461, 0.3418, 0.02827, 0.3833, 0.05045, 0.4197, 0.08029, 0.4496, 0.1167, 0.4717, 0.1582, 0.4854, 0.2032, 0.49, 0.25, 0.4854, 0.2968, 0.4717, 0.3418, 0.4496, 0.3833, 0.4197, 0.4197, 0.3833, 0.4496, 0.3418, 0.4717, 0.0625, 0.5, 0.0625, 1.0, 0.03125, 1.0, 0.03125, 0.5, 0.03125, 0.5, 0.03125, 1.0, 0.0, 1.0, 0.0, 0.5, 0.75, 0.49, 0.7968, 0.4854, 0.8418, 0.4717, 0.8833, 0.4496, 0.9197, 0.4197, 0.9496, 0.3833, 0.9717, 0.3418, 0.9854, 0.2968, 0.99, 0.25, 0.9854, 0.2032, 0.9717, 0.1582, 0.9496, 0.1167, 0.9197, 0.08029, 0.8833, 0.05045, 0.8418, 0.02827, 0.7968, 0.01461, 0.75, 0.01, 0.7032, 0.01461, 0.6582, 0.02827, 0.6167, 0.05045, 0.5803, 0.08029, 0.5504, 0.1167, 0.5283, 0.1582, 0.5146, 0.2032, 0.51, 0.25, 0.5146, 0.2968, 0.5283, 0.3418, 0.5504, 0.3833, 0.5803, 0.4197, 0.6167, 0.4496, 0.6582, 0.4717, 0.7032, 0.4854, 0.75, 0.49, 0.7968, 0.4854, 0.8418, 0.4717, 0.8833, 0.4496, 0.9197, 0.4197, 0.9496, 0.3833, 0.9717, 0.3418, 0.9854, 0.2968, 0.99, 0.25, 0.9854, 0.2032, 0.9717, 0.1582, 0.9496, 0.1167, 0.9197, 0.08029, 0.8833, 0.05045, 0.8418, 0.02827, 0.7968, 0.01461, 0.75, 0.01, 0.7032, 0.01461, 0.6582, 0.02827, 0.6167, 0.05045, 0.5803, 0.08029, 0.5504, 0.1167, 0.5283, 0.1582, 0.5146, 0.2032, 0.51, 0.25, 0.5146, 0.2968, 0.5283, 0.3418, 0.5504, 0.3833, 0.5803, 0.4197, 0.6167, 0.4496, 0.6582, 0.4717, 0.7032, 0.4854, 1.0, 0.5, 1.0, 1.0, 0.9688, 1.0, 0.9688, 0.5, 0.03125, 0.5, 0.03125, 1.0, 0.0, 1.0, 0.0, 0.5, 0.0625, 0.5, 0.0625, 1.0, 0.03125, 1.0, 0.03125, 0.5, 0.2968, 0.4854, 0.25, 0.49, 0.2032, 0.4854, 0.1582, 0.4717, 0.1167, 0.4496, 0.08029, 0.4197, 0.05045, 0.3833, 0.02827, 0.3418, 0.01461, 0.2968, 0.01, 0.25, 0.01461, 0.2032, 0.02827, 0.1582, 0.05045, 0.1167, 0.08029, 0.08029, 0.1167, 0.05045, 0.1582, 0.02827, 0.2032, 0.01461, 0.25, 0.01, 0.2968, 0.01461, 0.3418, 0.02827, 0.3833, 0.05045, 0.4197, 0.08029, 0.4496, 0.1167, 0.4717, 0.1582, 0.4854, 0.2032, 0.49, 0.25, 0.4854, 0.2968, 0.4717, 0.3418, 0.4496, 0.3833, 0.4197, 0.4197, 0.3833, 0.4496, 0.3418, 0.4717, 0.09375, 0.5, 0.09375, 1.0, 0.0625, 1.0, 0.0625, 0.5, 0.125, 0.5, 0.125, 1.0, 0.09375, 1.0, 0.09375, 0.5, 0.1562, 0.5, 0.1562, 1.0, 0.125, 1.0, 0.125, 0.5, 0.1875, 0.5, 0.1875, 1.0, 0.1562, 1.0, 0.1562, 0.5, 0.2188, 0.5, 0.2188, 1.0, 0.1875, 1.0, 0.1875, 0.5, 0.25, 0.5, 0.25, 1.0, 0.2188, 1.0, 0.2188, 0.5, 0.2812, 0.5, 0.2812, 1.0, 0.25, 1.0, 0.25, 0.5, 0.3125, 0.5, 0.3125, 1.0, 0.2812, 1.0, 0.2812, 0.5, 0.3438, 0.5, 0.3438, 1.0, 0.3125, 1.0, 0.3125, 0.5, 0.375, 0.5, 0.375, 1.0, 0.3438, 1.0, 0.3438, 0.5, 0.4062, 0.5, 0.4062, 1.0, 0.375, 1.0, 0.375, 0.5, 0.4375, 0.5, 0.4375, 1.0, 0.4062, 1.0, 0.4062, 0.5, 0.4688, 0.5, 0.4688, 1.0, 0.4375, 1.0, 0.4375, 0.5, 0.5, 0.5, 0.5, 1.0, 0.4688, 1.0, 0.4688, 0.5, 0.5312, 0.5, 0.5312, 1.0, 0.5, 1.0, 0.5, 0.5, 0.5625, 0.5, 0.5625, 1.0, 0.5312, 1.0, 0.5312, 0.5, 0.5938, 0.5, 0.5938, 1.0, 0.5625, 1.0, 0.5625, 0.5, 0.625, 0.5, 0.625, 1.0, 0.5938, 1.0, 0.5938, 0.5, 0.6562, 0.5, 0.6562, 1.0, 0.625, 1.0, 0.625, 0.5, 0.6875, 0.5, 0.6875, 1.0, 0.6562, 1.0, 0.6562, 0.5, 0.7188, 0.5, 0.7188, 1.0, 0.6875, 1.0, 0.6875, 0.5, 0.75, 0.5, 0.75, 1.0, 0.7188, 1.0, 0.7188, 0.5, 0.7812, 0.5, 0.7812, 1.0, 0.75, 1.0, 0.75, 0.5, 0.8125, 0.5, 0.8125, 1.0, 0.7812, 1.0, 0.7812, 0.5, 0.8438, 0.5, 0.8438, 1.0, 0.8125, 1.0, 0.8125, 0.5, 0.875, 0.5, 0.875, 1.0, 0.8438, 1.0, 0.8438, 0.5, 0.9062, 0.5, 0.9062, 1.0, 0.875, 1.0, 0.875, 0.5, 0.9375, 0.5, 0.9375, 1.0, 0.9062, 1.0, 0.9062, 0.5, 0.9688, 0.5, 0.9688, 1.0, 0.9375, 1.0, 0.9375, 0.5, 1.0, 0.5, 1.0, 1.0, 0.9688, 1.0, 0.9688, 0.5, 0.9688, 0.5, 0.9688, 1.0, 0.9375, 1.0, 0.9375, 0.5, 0.9375, 0.5, 0.9375, 1.0, 0.9062, 1.0, 0.9062, 0.5, 0.9062, 0.5, 0.9062, 1.0, 0.875, 1.0, 0.875, 0.5, 0.875, 0.5, 0.875, 1.0, 0.8438, 1.0, 0.8438, 0.5, 0.8438, 0.5, 0.8438, 1.0, 0.8125, 1.0, 0.8125, 0.5, 0.8125, 0.5, 0.8125, 1.0, 0.7812, 1.0, 0.7812, 0.5, 0.7812, 0.5, 0.7812, 1.0, 0.75, 1.0, 0.75, 0.5, 0.75, 0.5, 0.75, 1.0, 0.7188, 1.0, 0.7188, 0.5, 0.7188, 0.5, 0.7188, 1.0, 0.6875, 1.0, 0.6875, 0.5, 0.6875, 0.5, 0.6875, 1.0, 0.6562, 1.0, 0.6562, 0.5, 0.6562, 0.5, 0.6562, 1.0, 0.625, 1.0, 0.625, 0.5, 0.625, 0.5, 0.625, 1.0, 0.5938, 1.0, 0.5938, 0.5, 0.5938, 0.5, 0.5938, 1.0, 0.5625, 1.0, 0.5625, 0.5, 0.5625, 0.5, 0.5625, 1.0, 0.5312, 1.0, 0.5312, 0.5, 0.5312, 0.5, 0.5312, 1.0, 0.5, 1.0, 0.5, 0.5, 0.5, 0.5, 0.5, 1.0, 0.4688, 1.0, 0.4688, 0.5, 0.8418, 0.02827, 0.8833, 0.05045, 0.8833, 0.05045, 0.8418, 0.02827, 0.7968, 0.4854, 0.75, 0.49, 0.75, 0.49, 0.7968, 0.4854, 0.4197, 0.4197, 0.4496, 0.3833, 0.4496, 0.3833, 0.4197, 0.4197, 0.3833, 0.05045, 0.3418, 0.02827, 0.3418, 0.02827, 0.3833, 0.05045, 0.25, 0.49, 0.2968, 0.4854, 0.2968, 0.4854, 0.25, 0.49, 0.9717, 0.1582, 0.9854, 0.2032, 0.9854, 0.2032, 0.9717, 0.1582, 0.0, 0.5, 0.0, 1.0, 0.0, 1.0, 0.0, 0.5, 0.4854, 0.2032, 0.4717, 0.1582, 0.4717, 0.1582, 0.4854, 0.2032, 0.9717, 0.3418, 0.9496, 0.3833, 0.9496, 0.3833, 0.9717, 0.3418, 0.7968, 0.01461, 0.8418, 0.02827, 0.8418, 0.02827, 0.7968, 0.01461, 0.4496, 0.3833, 0.4717, 0.3418, 0.4717, 0.3418, 0.4496, 0.3833, 0.3418, 0.02827, 0.2968, 0.01461, 0.2968, 0.01461, 0.3418, 0.02827, 0.8418, 0.4717, 0.7968, 0.4854, 0.7968, 0.4854, 0.8418, 0.4717, 0.9496, 0.1167, 0.9717, 0.1582, 0.9717, 0.1582, 0.9496, 0.1167, 0.2968, 0.4854, 0.3418, 0.4717, 0.3418, 0.4717, 0.2968, 0.4854, 0.4717, 0.1582, 0.4496, 0.1167, 0.4496, 0.1167, 0.4717, 0.1582, 0.9854, 0.2968, 0.9717, 0.3418, 0.9717, 0.3418, 0.9854, 0.2968, 0.75, 0.01, 0.7968, 0.01461, 0.7968, 0.01461, 0.75, 0.01, 0.4717, 0.3418, 0.4854, 0.2968, 0.4854, 0.2968, 0.4717, 0.3418, 0.4717, 0.3418, 0.4854, 0.2968, 0.4854, 0.2968, 0.4717, 0.3418, 0.75, 0.01, 0.7968, 0.01461, 0.7968, 0.01461, 0.75, 0.01, 0.9854, 0.2968, 0.9717, 0.3418, 0.9717, 0.3418, 0.9854, 0.2968, 0.4717, 0.1582, 0.4496, 0.1167, 0.4496, 0.1167, 0.4717, 0.1582, 0.2968, 0.4854, 0.3418, 0.4717, 0.3418, 0.4717, 0.2968, 0.4854, 0.9496, 0.1167, 0.9717, 0.1582, 0.9717, 0.1582, 0.9496, 0.1167, 0.8418, 0.4717, 0.7968, 0.4854, 0.7968, 0.4854, 0.8418, 0.4717, 0.3418, 0.02827, 0.2968, 0.01461, 0.2968, 0.01461, 0.3418, 0.02827, 0.4496, 0.3833, 0.4717, 0.3418, 0.4717, 0.3418, 0.4496, 0.3833, 0.7968, 0.01461, 0.8418, 0.02827, 0.8418, 0.02827, 0.7968, 0.01461, 0.9717, 0.3418, 0.9496, 0.3833, 0.9496, 0.3833, 0.9717, 0.3418, 0.4854, 0.2032, 0.4717, 0.1582, 0.4717, 0.1582, 0.4854, 0.2032, 0.0, 0.5, 0.0, 1.0, 0.0, 1.0, 0.0, 0.5, 0.9717, 0.1582, 0.9854, 0.2032, 0.9854, 0.2032, 0.9717, 0.1582, 0.25, 0.49, 0.2968, 0.4854, 0.2968, 0.4854, 0.25, 0.49, 0.3833, 0.05045, 0.3418, 0.02827, 0.3418, 0.02827, 0.3833, 0.05045, 0.4197, 0.4197, 0.4496, 0.3833, 0.4496, 0.3833, 0.4197, 0.4197, 0.7968, 0.4854, 0.75, 0.49, 0.75, 0.49, 0.7968, 0.4854, 0.8418, 0.02827, 0.8833, 0.05045, 0.8833, 0.05045, 0.8418, 0.02827, 0.2968, 0.01461, 0.25, 0.01, 0.25, 0.01, 0.2968, 0.01461, 0.8833, 0.4496, 0.8418, 0.4717, 0.8418, 0.4717, 0.8833, 0.4496, 0.9197, 0.08029, 0.9496, 0.1167, 0.9496, 0.1167, 0.9197, 0.08029, 0.3418, 0.4717, 0.3833, 0.4496, 0.3833, 0.4496, 0.3418, 0.4717, 0.4496, 0.1167, 0.4197, 0.08029, 0.4197, 0.08029, 0.4496, 0.1167, 0.99, 0.25, 0.9854, 0.2968, 0.9854, 0.2968, 0.99, 0.25, 0.7032, 0.01461, 0.75, 0.01, 0.75, 0.01, 0.7032, 0.01461, 0.4854, 0.2968, 0.49, 0.25, 0.49, 0.25, 0.4854, 0.2968, 0.25, 0.01, 0.2032, 0.01461, 0.2032, 0.01461, 0.25, 0.01, 0.9197, 0.4197, 0.8833, 0.4496, 0.8833, 0.4496, 0.9197, 0.4197, 0.8833, 0.05045, 0.9197, 0.08029, 0.9197, 0.08029, 0.8833, 0.05045, 0.4688, 1.0, 0.4688, 0.5, 0.4688, 0.5, 0.4688, 1.0, 0.3833, 0.4496, 0.4197, 0.4197, 0.4197, 0.4197, 0.3833, 0.4496, 0.4197, 0.08029, 0.3833, 0.05045, 0.3833, 0.05045, 0.4197, 0.08029, 0.9854, 0.2032, 0.99, 0.25, 0.99, 0.25, 0.9854, 0.2032, 0.49, 0.25, 0.4854, 0.2032, 0.4854, 0.2032, 0.49, 0.25, 0.9496, 0.3833, 0.9197, 0.4197, 0.9197, 0.4197, 0.9496, 0.3833, 0.9496, 0.3833, 0.9197, 0.4197, 0.9197, 0.4197, 0.9496, 0.3833, 0.49, 0.25, 0.4854, 0.2032, 0.4854, 0.2032, 0.49, 0.25, 0.9854, 0.2032, 0.99, 0.25, 0.99, 0.25, 0.9854, 0.2032, 0.4197, 0.08029, 0.3833, 0.05045, 0.3833, 0.05045, 0.4197, 0.08029, 0.3833, 0.4496, 0.4197, 0.4197, 0.4197, 0.4197, 0.3833, 0.4496, 0.4688, 1.0, 0.4688, 0.5, 0.4688, 0.5, 0.4688, 1.0, 0.8833, 0.05045, 0.9197, 0.08029, 0.9197, 0.08029, 0.8833, 0.05045, 0.9197, 0.4197, 0.8833, 0.4496, 0.8833, 0.4496, 0.9197, 0.4197, 0.25, 0.01, 0.2032, 0.01461, 0.2032, 0.01461, 0.25, 0.01, 0.4854, 0.2968, 0.49, 0.25, 0.49, 0.25, 0.4854, 0.2968, 0.7032, 0.01461, 0.75, 0.01, 0.75, 0.01, 0.7032, 0.01461, 0.99, 0.25, 0.9854, 0.2968, 0.9854, 0.2968, 0.99, 0.25, 0.4496, 0.1167, 0.4197, 0.08029, 0.4197, 0.08029, 0.4496, 0.1167, 0.3418, 0.4717, 0.3833, 0.4496, 0.3833, 0.4496, 0.3418, 0.4717, 0.9197, 0.08029, 0.9496, 0.1167, 0.9496, 0.1167, 0.9197, 0.08029, 0.8833, 0.4496, 0.8418, 0.4717, 0.8418, 0.4717, 0.8833, 0.4496, 0.2968, 0.01461, 0.25, 0.01, 0.25, 0.01, 0.2968, 0.01461, 0.8418, 0.02827, 0.8833, 0.05045, 0.8833, 0.05045, 0.8418, 0.02827, 0.7968, 0.4854, 0.75, 0.49, 0.75, 0.49, 0.7968, 0.4854, 0.4197, 0.4197, 0.4496, 0.3833, 0.4496, 0.3833, 0.4197, 0.4197, 0.3833, 0.05045, 0.3418, 0.02827, 0.3418, 0.02827, 0.3833, 0.05045, 0.25, 0.49, 0.2968, 0.4854, 0.2968, 0.4854, 0.25, 0.49, 0.9717, 0.1582, 0.9854, 0.2032, 0.9854, 0.2032, 0.9717, 0.1582, 0.0, 0.5, 0.0, 1.0, 0.0, 1.0, 0.0, 0.5, 0.4854, 0.2032, 0.4717, 0.1582, 0.4717, 0.1582, 0.4854, 0.2032, 0.9717, 0.3418, 0.9496, 0.3833, 0.9496, 0.3833, 0.9717, 0.3418, 0.7968, 0.01461, 0.8418, 0.02827, 0.8418, 0.02827, 0.7968, 0.01461, 0.4496, 0.3833, 0.4717, 0.3418, 0.4717, 0.3418, 0.4496, 0.3833, 0.3418, 0.02827, 0.2968, 0.01461, 0.2968, 0.01461, 0.3418, 0.02827, 0.8418, 0.4717, 0.7968, 0.4854, 0.7968, 0.4854, 0.8418, 0.4717, 0.9496, 0.1167, 0.9717, 0.1582, 0.9717, 0.1582, 0.9496, 0.1167, 0.2968, 0.4854, 0.3418, 0.4717, 0.3418, 0.4717, 0.2968, 0.4854, 0.4717, 0.1582, 0.4496, 0.1167, 0.4496, 0.1167, 0.4717, 0.1582, 0.9854, 0.2968, 0.9717, 0.3418, 0.9717, 0.3418, 0.9854, 0.2968, 0.75, 0.01, 0.7968, 0.01461, 0.7968, 0.01461, 0.75, 0.01, 0.4717, 0.3418, 0.4854, 0.2968, 0.4854, 0.2968, 0.4717, 0.3418, 0.4717, 0.3418, 0.4854, 0.2968, 0.4854, 0.2968, 0.4717, 0.3418, 0.75, 0.01, 0.7968, 0.01461, 0.7968, 0.01461, 0.75, 0.01, 0.9854, 0.2968, 0.9717, 0.3418, 0.9717, 0.3418, 0.9854, 0.2968, 0.4717, 0.1582, 0.4496, 0.1167, 0.4496, 0.1167, 0.4717, 0.1582, 0.2968, 0.4854, 0.3418, 0.4717, 0.3418, 0.4717, 0.2968, 0.4854, 0.9496, 0.1167, 0.9717, 0.1582, 0.9717, 0.1582, 0.9496, 0.1167, 0.8418, 0.4717, 0.7968, 0.4854, 0.7968, 0.4854, 0.8418, 0.4717, 0.3418, 0.02827, 0.2968, 0.01461, 0.2968, 0.01461, 0.3418, 0.02827, 0.4496, 0.3833, 0.4717, 0.3418, 0.4717, 0.3418, 0.4496, 0.3833, 0.7968, 0.01461, 0.8418, 0.02827, 0.8418, 0.02827, 0.7968, 0.01461, 0.9717, 0.3418, 0.9496, 0.3833, 0.9496, 0.3833, 0.9717, 0.3418, 0.4854, 0.2032, 0.4717, 0.1582, 0.4717, 0.1582, 0.4854, 0.2032, 0.0, 0.5, 0.0, 1.0, 0.0, 1.0, 0.0, 0.5, 0.9717, 0.1582, 0.9854, 0.2032, 0.9854, 0.2032, 0.9717, 0.1582, 0.25, 0.49, 0.2968, 0.4854, 0.2968, 0.4854, 0.25, 0.49, 0.3833, 0.05045, 0.3418, 0.02827, 0.3418, 0.02827, 0.3833, 0.05045, 0.4197, 0.4197, 0.4496, 0.3833, 0.4496, 0.3833, 0.4197, 0.4197, 0.7968, 0.4854, 0.75, 0.49, 0.75, 0.49, 0.7968, 0.4854, 0.8418, 0.02827, 0.8833, 0.05045, 0.8833, 0.05045, 0.8418, 0.02827, 0.2968, 0.01461, 0.25, 0.01, 0.25, 0.01, 0.2968, 0.01461, 0.8833, 0.4496, 0.8418, 0.4717, 0.8418, 0.4717, 0.8833, 0.4496, 0.9197, 0.08029, 0.9496, 0.1167, 0.9496, 0.1167, 0.9197, 0.08029, 0.3418, 0.4717, 0.3833, 0.4496, 0.3833, 0.4496, 0.3418, 0.4717, 0.4496, 0.1167, 0.4197, 0.08029, 0.4197, 0.08029, 0.4496, 0.1167, 0.99, 0.25, 0.9854, 0.2968, 0.9854, 0.2968, 0.99, 0.25, 0.7032, 0.01461, 0.75, 0.01, 0.75, 0.01, 0.7032, 0.01461, 0.4854, 0.2968, 0.49, 0.25, 0.49, 0.25, 0.4854, 0.2968, 0.25, 0.01, 0.2032, 0.01461, 0.2032, 0.01461, 0.25, 0.01, 0.9197, 0.4197, 0.8833, 0.4496, 0.8833, 0.4496, 0.9197, 0.4197, 0.8833, 0.05045, 0.9197, 0.08029, 0.9197, 0.08029, 0.8833, 0.05045, 0.4688, 1.0, 0.4688, 0.5, 0.4688, 0.5, 0.4688, 1.0, 0.3833, 0.4496, 0.4197, 0.4197, 0.4197, 0.4197, 0.3833, 0.4496, 0.4197, 0.08029, 0.3833, 0.05045, 0.3833, 0.05045, 0.4197, 0.08029, 0.9854, 0.2032, 0.99, 0.25, 0.99, 0.25, 0.9854, 0.2032, 0.49, 0.25, 0.4854, 0.2032, 0.4854, 0.2032, 0.49, 0.25, 0.9496, 0.3833, 0.9197, 0.4197, 0.9197, 0.4197, 0.9496, 0.3833])
me_cylinder_001.update()
me_cube_002 = bpy.data.meshes.new('Cube.002')
me_cube_002.from_pydata([(-0.004981, -0.0025, -0.0003476), (-0.004981, -0.0025, 0.0003476), (-0.004981, 0.0025, -0.0003476), (-0.004981, 0.0025, 0.0003476), (1.902e-05, -0.0025, -0.0003476), (1.902e-05, -0.0025, 0.0003476), (1.902e-05, 0.0025, -0.0003476), (1.902e-05, 0.0025, 0.0003476)], [], [(0, 1, 3, 2), (2, 3, 7, 6), (6, 7, 5, 4), (4, 5, 1, 0), (2, 6, 4, 0), (7, 3, 1, 5)])
_uv = me_cube_002.uv_layers.new(name='UVMap')
_uv.uv.foreach_set('vector', [0.375, 0.0, 0.625, 0.0, 0.625, 0.25, 0.375, 0.25, 0.375, 0.25, 0.625, 0.25, 0.625, 0.5, 0.375, 0.5, 0.375, 0.5, 0.625, 0.5, 0.625, 0.75, 0.375, 0.75, 0.375, 0.75, 0.625, 0.75, 0.625, 1.0, 0.375, 1.0, 0.125, 0.5, 0.375, 0.5, 0.375, 0.75, 0.125, 0.75, 0.625, 0.5, 0.875, 0.5, 0.875, 0.75, 0.625, 0.75])
me_cube_002.update()

# ---- objects
ob_cylinder = bpy.data.objects.new('Cylinder', me_cylinder)
ob_cube = bpy.data.objects.new('Cube', me_cube_001)
ob_cylinder_001 = bpy.data.objects.new('Cylinder.001', me_cylinder_001)
ob_cube_001 = bpy.data.objects.new('Cube.001', me_cube_002)

# ---- transforms, parenting, visibility, modifiers, constraints
ob_cylinder.location = (-0.001309, 2.001e-10, 0.0003136)
ob_cylinder.rotation_euler = (1.571, -0.0, 0.0)
ob_cylinder.scale = (1.0, 1.0, 2.0)
ob_cylinder.display_type = 'WIRE'
ob_cube.location = (0.0, 2.001e-10, 0.0)
ob_cube.scale = (1.0, 2.0, 1.0)
_m = ob_cube.modifiers.new('Mirror', 'MIRROR')
_m.use_axis = (False, True, False)
_m = ob_cube.modifiers.new('Subdivision', 'SUBSURF')
_m.levels = 3
_m = ob_cube.modifiers.new('Boolean', 'BOOLEAN')
_m.object = ob_cylinder
_m = ob_cube.modifiers.new('Boolean.001', 'BOOLEAN')
_m.object = ob_cylinder_001
_m.use_hole_tolerant = True
ob_cylinder_001.location = (0.01261, 9.313e-10, -0.01001)
ob_cylinder_001.rotation_euler = (1.571, -0.7224, -1.184e-07)
ob_cylinder_001.scale = (1.0, 1.0, 2.0)
ob_cylinder_001.display_type = 'WIRE'
ob_cube_001.location = (0.01272, -7.763e-09, 0.0537)
ob_cube_001.scale = (15.01, 15.01, 1.0)

# ---- collection membership
col_collection.objects.link(ob_cylinder)
col_collection.objects.link(ob_cube)
col_collection.objects.link(ob_cylinder_001)
col_collection.objects.link(ob_cube_001)

# ---- scene / render settings (as saved in the file)
scene.frame_start = 1; scene.frame_end = 250; scene.frame_set(106)
scene.render.engine = 'BLENDER_EEVEE_NEXT'
scene.cycles.sampling_pattern = 'TABULATED_SOBOL'
scene.view_settings.view_transform = 'Filmic'
bpy.context.view_layer.update()

# ---- added for rendering (the .blend has no active camera and no usable light): camera, sun
cam_auto = bpy.data.cameras.new('AutoCamera')
cam_auto.lens = 50.0
cam_auto.sensor_width = 36.0
cam_auto.clip_end = 1000.0
ob_auto_camera = bpy.data.objects.new('AutoCamera', cam_auto)
scene.collection.objects.link(ob_auto_camera)
ob_auto_camera.location = (0.16456, -0.222054, 0.165075)
ob_auto_camera.rotation_euler = (1.09748, -7.21219e-08, 0.694738)
scene.camera = ob_auto_camera
light_auto_sun = bpy.data.lights.new('AutoSun', 'SUN')
light_auto_sun.energy = 3.0
light_auto_sun.angle = 0.0523599
ob_auto_sun = bpy.data.objects.new('AutoSun', light_auto_sun)
scene.collection.objects.link(ob_auto_sun)
ob_auto_sun.rotation_euler = (0.872665, 0.174533, 0.523599)
bpy.context.view_layer.update()
